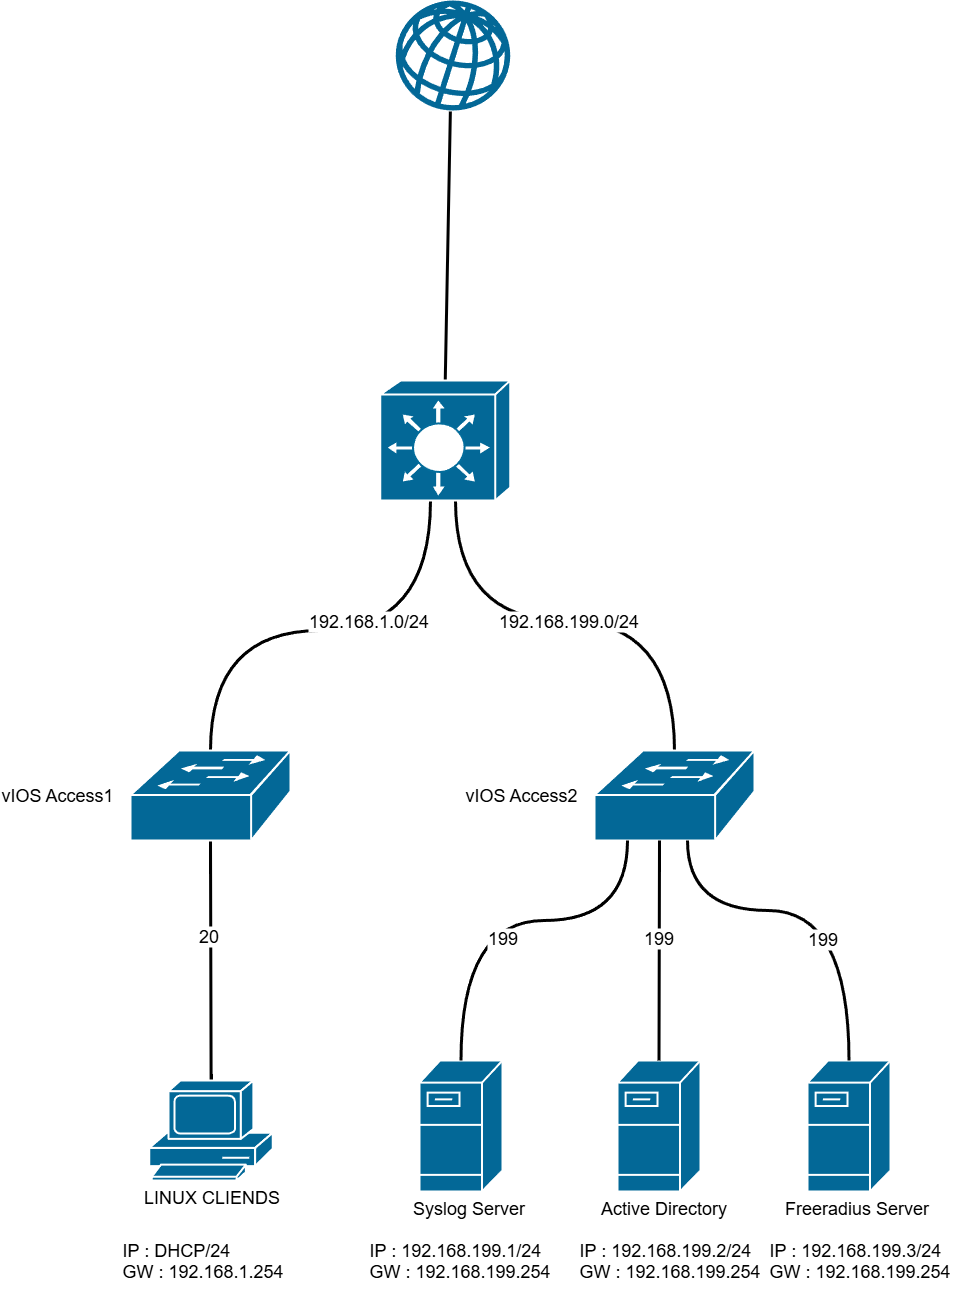

The diagram above was exported from draw.io. Its source (the exported page's mxGraphModel, read from the mxfile embedded in the PNG):
<mxGraphModel dx="772" dy="595" grid="1" gridSize="10" guides="1" tooltips="1" connect="1" arrows="1" fold="1" page="1" pageScale="1" pageWidth="4681" pageHeight="3300" math="0" shadow="0">
  <root>
    <mxCell id="0" />
    <mxCell id="1" parent="0" />
    <mxCell id="4W2j0RgIGghtw_nxmDmR-3" style="rounded=0;orthogonalLoop=1;jettySize=auto;html=1;strokeWidth=3;endArrow=none;endFill=0;exitX=0.477;exitY=1.009;exitDx=0;exitDy=0;exitPerimeter=0;entryX=0.5;entryY=0;entryDx=0;entryDy=0;entryPerimeter=0;" parent="1" source="4W2j0RgIGghtw_nxmDmR-1" target="kFPLwNQHzUtEhBUWJZfH-2" edge="1">
      <mxGeometry relative="1" as="geometry">
        <mxPoint x="1322" y="340" as="sourcePoint" />
        <mxPoint x="1325" y="550" as="targetPoint" />
      </mxGeometry>
    </mxCell>
    <mxCell id="4W2j0RgIGghtw_nxmDmR-1" value="INTERNET SERVICE PROVIDER" style="verticalLabelPosition=middle;sketch=0;html=1;fillColor=#036897;strokeColor=#006EAF;verticalAlign=middle;pointerEvents=1;align=right;shape=mxgraph.cisco_safe.security_icons.icon11;fontColor=#ffffff;fontSize=16;labelPosition=left;spacingLeft=6;spacingRight=12;" parent="1" vertex="1">
      <mxGeometry x="1275.25" y="200" width="114.5" height="110" as="geometry" />
    </mxCell>
    <mxCell id="4W2j0RgIGghtw_nxmDmR-6" value="Syslog Server" style="shape=mxgraph.cisco.servers.fileserver;sketch=0;html=1;pointerEvents=1;dashed=0;fillColor=#036897;strokeColor=#ffffff;strokeWidth=2;verticalLabelPosition=bottom;verticalAlign=top;align=center;outlineConnect=0;labelPosition=center;spacingLeft=15;fontSize=18;" parent="1" vertex="1">
      <mxGeometry x="1299" y="1260" width="83" height="131" as="geometry" />
    </mxCell>
    <mxCell id="4W2j0RgIGghtw_nxmDmR-7" value="Active Directory" style="shape=mxgraph.cisco.servers.fileserver;sketch=0;html=1;pointerEvents=1;dashed=0;fillColor=#036897;strokeColor=#ffffff;strokeWidth=2;verticalLabelPosition=bottom;verticalAlign=top;align=center;outlineConnect=0;labelPosition=center;spacingRight=6;spacingLeft=15;fontSize=18;" parent="1" vertex="1">
      <mxGeometry x="1497" y="1260" width="83" height="131" as="geometry" />
    </mxCell>
    <mxCell id="4W2j0RgIGghtw_nxmDmR-8" value="Freeradius Server" style="shape=mxgraph.cisco.servers.fileserver;sketch=0;html=1;pointerEvents=1;dashed=0;fillColor=#036897;strokeColor=#ffffff;strokeWidth=2;verticalLabelPosition=bottom;verticalAlign=top;align=center;outlineConnect=0;fontSize=18;labelPosition=center;spacingLeft=14;" parent="1" vertex="1">
      <mxGeometry x="1687" y="1260" width="83" height="131" as="geometry" />
    </mxCell>
    <mxCell id="4W2j0RgIGghtw_nxmDmR-19" value="&lt;br&gt;&lt;div&gt;IP : 192.168.199.1/24&lt;/div&gt;&lt;div&gt;GW : 192.168.199.254&lt;/div&gt;" style="text;html=1;align=left;verticalAlign=middle;resizable=0;points=[];autosize=1;strokeColor=none;fillColor=none;fontSize=18;" parent="1" vertex="1">
      <mxGeometry x="1247" y="1410" width="200" height="80" as="geometry" />
    </mxCell>
    <mxCell id="4W2j0RgIGghtw_nxmDmR-21" value="&lt;br&gt;&lt;div&gt;IP : 192.168.199.2/24&lt;/div&gt;&lt;div&gt;GW : 192.168.199.254&lt;/div&gt;" style="text;html=1;align=left;verticalAlign=middle;resizable=0;points=[];autosize=1;strokeColor=none;fillColor=none;fontSize=18;" parent="1" vertex="1">
      <mxGeometry x="1457" y="1410" width="200" height="80" as="geometry" />
    </mxCell>
    <mxCell id="4W2j0RgIGghtw_nxmDmR-22" value="&lt;br&gt;&lt;div&gt;IP : 192.168.199.3/24&lt;/div&gt;&lt;div&gt;GW : 192.168.199.254&lt;/div&gt;" style="text;html=1;align=left;verticalAlign=middle;resizable=0;points=[];autosize=1;strokeColor=none;fillColor=none;fontSize=18;" parent="1" vertex="1">
      <mxGeometry x="1647" y="1410" width="200" height="80" as="geometry" />
    </mxCell>
    <mxCell id="qfHQ0AUWj4dtXcKWyjhk-9" style="edgeStyle=orthogonalEdgeStyle;rounded=0;orthogonalLoop=1;jettySize=auto;html=1;curved=1;strokeWidth=3;endArrow=none;endFill=0;" parent="1" source="kFPLwNQHzUtEhBUWJZfH-2" target="1YCv24c_584M5GSDKzr4-9" edge="1">
      <mxGeometry relative="1" as="geometry">
        <Array as="points">
          <mxPoint x="1310" y="830" />
          <mxPoint x="1090" y="830" />
        </Array>
        <mxPoint x="1310" y="750" as="sourcePoint" />
      </mxGeometry>
    </mxCell>
    <mxCell id="RHzeTEgQyjkgXkorEMxh-1" value="192.168.1.0/24" style="edgeLabel;html=1;align=center;verticalAlign=middle;resizable=0;points=[];fontSize=18;" parent="qfHQ0AUWj4dtXcKWyjhk-9" vertex="1" connectable="0">
      <mxGeometry x="0.0339" y="7" relative="1" as="geometry">
        <mxPoint x="50" y="-17" as="offset" />
      </mxGeometry>
    </mxCell>
    <mxCell id="qfHQ0AUWj4dtXcKWyjhk-10" style="edgeStyle=orthogonalEdgeStyle;rounded=0;orthogonalLoop=1;jettySize=auto;html=1;curved=1;strokeWidth=3;endArrow=none;endFill=0;" parent="1" source="kFPLwNQHzUtEhBUWJZfH-2" target="1YCv24c_584M5GSDKzr4-10" edge="1">
      <mxGeometry relative="1" as="geometry">
        <Array as="points">
          <mxPoint x="1335" y="820" />
          <mxPoint x="1554" y="820" />
        </Array>
        <mxPoint x="1334.8888888888891" y="750" as="sourcePoint" />
      </mxGeometry>
    </mxCell>
    <mxCell id="RHzeTEgQyjkgXkorEMxh-3" value="192.168.199.0/24" style="edgeLabel;html=1;align=center;verticalAlign=middle;resizable=0;points=[];fontSize=18;" parent="qfHQ0AUWj4dtXcKWyjhk-10" vertex="1" connectable="0">
      <mxGeometry x="-0.1029" y="-8" relative="1" as="geometry">
        <mxPoint x="22" y="-8" as="offset" />
      </mxGeometry>
    </mxCell>
    <mxCell id="1YCv24c_584M5GSDKzr4-14" style="edgeStyle=orthogonalEdgeStyle;rounded=0;orthogonalLoop=1;jettySize=auto;html=1;curved=1;endArrow=none;endFill=0;strokeWidth=3;" parent="1" source="1YCv24c_584M5GSDKzr4-9" target="4W2j0RgIGghtw_nxmDmR-9" edge="1">
      <mxGeometry relative="1" as="geometry" />
    </mxCell>
    <mxCell id="qfHQ0AUWj4dtXcKWyjhk-13" value="20" style="edgeLabel;html=1;align=center;verticalAlign=middle;resizable=0;points=[];fontSize=18;" parent="1YCv24c_584M5GSDKzr4-14" vertex="1" connectable="0">
      <mxGeometry x="-0.2053" y="-3" relative="1" as="geometry">
        <mxPoint y="-1" as="offset" />
      </mxGeometry>
    </mxCell>
    <mxCell id="1YCv24c_584M5GSDKzr4-9" value="vIOS Access1" style="shape=mxgraph.cisco.switches.workgroup_switch;sketch=0;html=1;pointerEvents=1;dashed=0;fillColor=#036897;strokeColor=#ffffff;strokeWidth=2;verticalLabelPosition=middle;verticalAlign=middle;align=right;outlineConnect=0;fontSize=18;labelPosition=left;spacingRight=16;spacingLeft=5;" parent="1" vertex="1">
      <mxGeometry x="1010" y="950" width="160" height="90" as="geometry" />
    </mxCell>
    <mxCell id="1YCv24c_584M5GSDKzr4-10" value="vIOS Access2" style="shape=mxgraph.cisco.switches.workgroup_switch;sketch=0;html=1;pointerEvents=1;dashed=0;fillColor=#036897;strokeColor=#ffffff;strokeWidth=2;verticalLabelPosition=middle;verticalAlign=middle;align=right;outlineConnect=0;fontSize=18;labelPosition=left;spacingRight=16;spacingLeft=5;" parent="1" vertex="1">
      <mxGeometry x="1474" y="950" width="160" height="90" as="geometry" />
    </mxCell>
    <mxCell id="4W2j0RgIGghtw_nxmDmR-9" value="LINUX CLIENDS" style="shape=mxgraph.cisco.computers_and_peripherals.pc;sketch=0;html=1;pointerEvents=1;dashed=0;fillColor=#036897;strokeColor=#ffffff;strokeWidth=2;verticalLabelPosition=bottom;verticalAlign=top;align=center;outlineConnect=0;fontSize=18;spacingBottom=-1;" parent="1" vertex="1">
      <mxGeometry x="1028.75" y="1280" width="123.5" height="100" as="geometry" />
    </mxCell>
    <mxCell id="4W2j0RgIGghtw_nxmDmR-17" value="&lt;br&gt;&lt;div&gt;IP : DHCP/24&lt;/div&gt;&lt;div&gt;GW : 192.168.1.254&lt;/div&gt;" style="text;html=1;align=left;verticalAlign=middle;resizable=0;points=[];autosize=1;strokeColor=none;fillColor=none;fontSize=18;" parent="1" vertex="1">
      <mxGeometry x="1000" y="1410" width="180" height="80" as="geometry" />
    </mxCell>
    <mxCell id="1YCv24c_584M5GSDKzr4-19" style="edgeStyle=orthogonalEdgeStyle;rounded=0;orthogonalLoop=1;jettySize=auto;html=1;entryX=0.5;entryY=0;entryDx=0;entryDy=0;entryPerimeter=0;curved=1;endArrow=none;endFill=0;strokeWidth=3;" parent="1" source="1YCv24c_584M5GSDKzr4-10" target="4W2j0RgIGghtw_nxmDmR-6" edge="1">
      <mxGeometry relative="1" as="geometry">
        <Array as="points">
          <mxPoint x="1507" y="1120" />
          <mxPoint x="1341" y="1120" />
        </Array>
      </mxGeometry>
    </mxCell>
    <mxCell id="qfHQ0AUWj4dtXcKWyjhk-18" value="199" style="edgeLabel;html=1;align=center;verticalAlign=middle;resizable=0;points=[];fontSize=18;" parent="1YCv24c_584M5GSDKzr4-19" vertex="1" connectable="0">
      <mxGeometry x="0.0731" y="17" relative="1" as="geometry">
        <mxPoint x="1" as="offset" />
      </mxGeometry>
    </mxCell>
    <mxCell id="1YCv24c_584M5GSDKzr4-20" style="edgeStyle=orthogonalEdgeStyle;rounded=0;orthogonalLoop=1;jettySize=auto;html=1;entryX=0.5;entryY=0;entryDx=0;entryDy=0;entryPerimeter=0;curved=1;endArrow=none;endFill=0;strokeWidth=3;" parent="1" source="1YCv24c_584M5GSDKzr4-10" target="4W2j0RgIGghtw_nxmDmR-7" edge="1">
      <mxGeometry relative="1" as="geometry">
        <Array as="points">
          <mxPoint x="1539" y="1100" />
          <mxPoint x="1539" y="1100" />
        </Array>
      </mxGeometry>
    </mxCell>
    <mxCell id="qfHQ0AUWj4dtXcKWyjhk-15" value="199" style="edgeLabel;html=1;align=center;verticalAlign=middle;resizable=0;points=[];fontSize=18;" parent="1YCv24c_584M5GSDKzr4-20" vertex="1" connectable="0">
      <mxGeometry x="-0.098" y="-1" relative="1" as="geometry">
        <mxPoint y="-1" as="offset" />
      </mxGeometry>
    </mxCell>
    <mxCell id="1YCv24c_584M5GSDKzr4-22" style="edgeStyle=orthogonalEdgeStyle;rounded=0;orthogonalLoop=1;jettySize=auto;html=1;entryX=0.5;entryY=0;entryDx=0;entryDy=0;entryPerimeter=0;curved=1;endArrow=none;endFill=0;strokeWidth=3;" parent="1" source="1YCv24c_584M5GSDKzr4-10" target="4W2j0RgIGghtw_nxmDmR-8" edge="1">
      <mxGeometry relative="1" as="geometry">
        <Array as="points">
          <mxPoint x="1567" y="1110" />
          <mxPoint x="1729" y="1110" />
        </Array>
      </mxGeometry>
    </mxCell>
    <mxCell id="qfHQ0AUWj4dtXcKWyjhk-16" value="199" style="edgeLabel;html=1;align=center;verticalAlign=middle;resizable=0;points=[];fontSize=18;" parent="1YCv24c_584M5GSDKzr4-22" vertex="1" connectable="0">
      <mxGeometry x="0.3572" y="-27" relative="1" as="geometry">
        <mxPoint y="1" as="offset" />
      </mxGeometry>
    </mxCell>
    <mxCell id="kFPLwNQHzUtEhBUWJZfH-2" value="" style="shape=mxgraph.cisco.switches.layer_3_switch;sketch=0;html=1;pointerEvents=1;dashed=0;fillColor=#036897;strokeColor=#ffffff;strokeWidth=2;verticalLabelPosition=bottom;verticalAlign=top;align=center;outlineConnect=0;" parent="1" vertex="1">
      <mxGeometry x="1259.75" y="580" width="130" height="120" as="geometry" />
    </mxCell>
  </root>
</mxGraphModel>